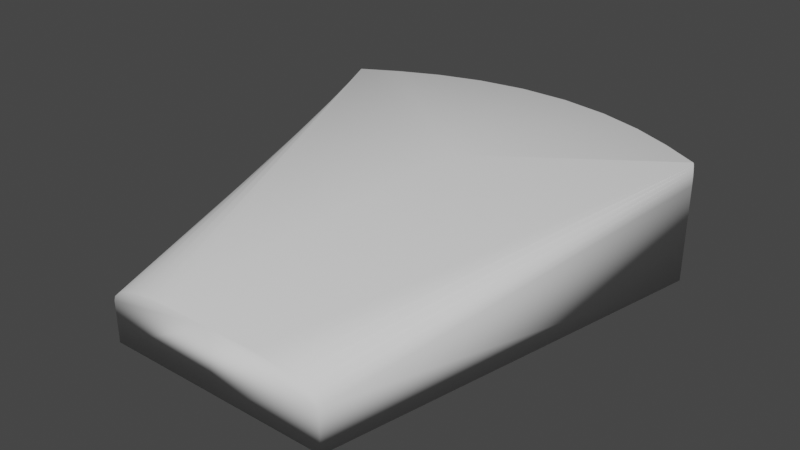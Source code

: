 # Source: 3dEffectModels.blend  (saved by Blender 3.6.13; exported with 4.5.12 LTS)
import bpy
from mathutils import Matrix  # noqa: F401  (used for matrix-valued properties, if any)

bpy.ops.wm.read_factory_settings(use_empty=True)
scene = bpy.context.scene
scene.name = 'Scene'

# ---- collections
col_collection = bpy.data.collections.new('Collection'); scene.collection.children.link(col_collection)

# ---- world
world_world = bpy.data.worlds.new('World'); scene.world = world_world
world_world.use_nodes = True; world_world.node_tree.nodes.clear()
_N = world_world.node_tree.nodes; _L = world_world.node_tree.links
n0 = _N.new('ShaderNodeOutputWorld'); n0.name = 'World Output'; n0.location = (300, 300)
n1 = _N.new('ShaderNodeBackground'); n1.name = 'Background'; n1.location = (10, 300)
n1.inputs[0].default_value = (0.05088, 0.05088, 0.05088, 1.0)
_L.new(n1.outputs[0], n0.inputs[0])
n0.is_active_output = True
world_world.color = (0.05088, 0.05088, 0.05088)
world_world.use_sun_shadow = False
world_world.sun_shadow_jitter_overblur = 0.0

# ---- meshes
me_cube = bpy.data.meshes.new('Cube')
me_cube.from_pydata([(-0.5889, -1.0, -1.0), (-1.0, 1.0, -1.0), (0.5889, -1.0, -1.0), (1.0, 1.0, -1.0), (0.0, -1.0, -1.0), (0.0, -1.0, 0.05718), (-0.9888, 1.006, -1.0), (0.9888, 1.006, -1.0), (0.0, 0.4353, -1.0), (-0.8034, 1.108, -1.0), (-0.601, 1.199, -1.0), (-0.3753, 1.269, -1.0), (-0.1281, 1.308, -1.0), (0.1281, 1.308, -1.0), (0.3753, 1.269, -1.0), (0.601, 1.199, -1.0), (0.8034, 1.108, -1.0), (0.9888, 1.006, 1.0), (-0.9888, 1.006, 1.0), (0.0, 0.5048, 0.7762), (0.8034, 1.108, 1.0), (0.601, 1.199, 1.0), (0.3753, 1.269, 1.0), (0.1281, 1.308, 1.0), (-0.1281, 1.308, 1.0), (-0.3753, 1.269, 1.0), (-0.601, 1.199, 1.0), (-0.8034, 1.108, 1.0), (-0.2558, -1.0, 0.05718), (-0.5889, -1.0, -0.3035), (-0.3299, -1.0, 0.04814), (-0.4003, -1.0, 0.02146), (-0.4635, -1.0, -0.02151), (-0.5162, -1.0, -0.07863), (-0.5559, -1.0, -0.147), (-0.5806, -1.0, -0.2233), (-1.0, 1.0, 0.6393), (-0.9888, 1.006, 1.0), (-0.9997, 1.0, 0.7196), (-0.9989, 1.001, 0.7958), (-0.9976, 1.001, 0.8642), (-0.9958, 1.002, 0.9213), (-0.9937, 1.004, 0.9643), (-0.9913, 1.005, 0.991), (0.5889, -1.0, -0.3035), (0.2558, -1.0, 0.05718), (0.5806, -1.0, -0.2233), (0.5559, -1.0, -0.147), (0.5162, -1.0, -0.07863), (0.4635, -1.0, -0.02151), (0.4003, -1.0, 0.02146), (0.3299, -1.0, 0.04814), (0.9888, 1.006, 1.0), (1.0, 1.0, 0.6393), (0.9913, 1.005, 0.991), (0.9937, 1.004, 0.9643), (0.9958, 1.002, 0.9213), (0.9976, 1.001, 0.8642), (0.9989, 1.001, 0.7958), (0.9997, 1.0, 0.7196)], [], [(19, 18, 37, 28, 5), (7, 17, 52, 54, 55, 56, 57, 58, 59, 53, 3), (2, 44, 46, 47, 48, 49, 50, 51, 45, 5, 4), (0, 29, 36, 1), (1, 6, 8, 4, 0), (1, 36, 38, 39, 40, 41, 42, 43, 37, 18, 6), (52, 17, 19, 5, 45), (8, 7, 3, 2, 4), (6, 9, 8), (9, 10, 8), (10, 11, 8), (11, 12, 8), (12, 13, 8), (13, 14, 8), (14, 15, 8), (15, 16, 8), (16, 7, 8), (17, 20, 19), (20, 21, 19), (21, 22, 19), (22, 23, 19), (23, 24, 19), (24, 25, 19), (25, 26, 19), (26, 27, 19), (27, 18, 19), (17, 7, 16, 20), (20, 16, 15, 21), (21, 15, 14, 22), (22, 14, 13, 23), (23, 13, 12, 24), (24, 12, 11, 25), (25, 11, 10, 26), (26, 10, 9, 27), (27, 9, 6, 18), (3, 53, 44, 2), (28, 37, 43, 30), (30, 43, 42, 31), (31, 42, 41, 32), (32, 41, 40, 33), (33, 40, 39, 34), (34, 39, 38, 35), (35, 38, 36, 29), (52, 45, 51, 54), (54, 51, 50, 55), (55, 50, 49, 56), (56, 49, 48, 57), (57, 48, 47, 58), (58, 47, 46, 59), (59, 46, 44, 53), (4, 5, 28, 30, 31, 32, 33, 34, 35, 29, 0)])
me_cube.polygons.foreach_set('use_smooth', [True] * 51)
_uv = me_cube.uv_layers.new(name='UVMap')
_uv.uv.foreach_set('vector', [0.75, 0.604, 0.8736, 0.5, 0.8736, 0.5, 0.8043, 0.75, 0.75, 0.75, 0.375, 0.4986, 0.625, 0.4986, 0.625, 0.4986, 0.6254, 0.4999, 0.6242, 0.5008, 0.6223, 0.5021, 0.608, 0.4998, 0.5995, 0.4999, 0.5899, 0.5, 0.5799, 0.5, 0.375, 0.5, 0.375, 0.75, 0.5397, 0.75, 0.5587, 0.7518, 0.5767, 0.757, 0.5929, 0.7654, 0.6064, 0.7766, 0.6166, 0.79, 0.6229, 0.805, 0.625, 0.8207, 0.625, 0.875, 0.375, 0.875, 0.375, 0.0, 0.5397, 0.0, 0.5799, 0.25, 0.375, 0.25, 0.125, 0.5, 0.1264, 0.5, 0.25, 0.6108, 0.25, 0.75, 0.125, 0.75, 0.375, 0.25, 0.5799, 0.25, 0.5899, 0.25, 0.5995, 0.2501, 0.608, 0.2503, 0.6152, 0.2505, 0.6205, 0.2508, 0.6239, 0.2511, 0.625, 0.2514, 0.625, 0.2514, 0.375, 0.2514, 0.6264, 0.5, 0.6264, 0.5, 0.75, 0.604, 0.75, 0.75, 0.6957, 0.75, 0.25, 0.6108, 0.3736, 0.5, 0.375, 0.5, 0.375, 0.75, 0.25, 0.75, 0.1264, 0.5, 0.1495, 0.5005, 0.25, 0.6108, 0.1495, 0.5005, 0.1746, 0.5032, 0.25, 0.6108, 0.1746, 0.5032, 0.2026, 0.5092, 0.25, 0.6108, 0.2026, 0.5092, 0.25, 0.5261, 0.25, 0.6108, 0.25, 0.5261, 0.25, 0.5261, 0.25, 0.6108, 0.25, 0.5261, 0.25, 0.5299, 0.25, 0.6108, 0.25, 0.5299, 0.25, 0.5367, 0.25, 0.6108, 0.25, 0.5367, 0.25, 0.5454, 0.25, 0.6108, 0.25, 0.5454, 0.25, 0.5553, 0.25, 0.6108, 0.625, 0.375, 0.625, 0.425, 0.576, 0.317, 0.625, 0.425, 0.625, 0.4109, 0.576, 0.317, 0.625, 0.4109, 0.625, 0.3935, 0.576, 0.317, 0.625, 0.3935, 0.625, 0.3725, 0.576, 0.317, 0.625, 0.3725, 0.625, 0.3484, 0.576, 0.317, 0.625, 0.3484, 0.625, 0.3231, 0.576, 0.317, 0.625, 0.3231, 0.625, 0.2982, 0.576, 0.317, 0.625, 0.2982, 0.625, 0.2743, 0.576, 0.317, 0.625, 0.2743, 0.625, 0.2514, 0.576, 0.317, 0.625, 0.4986, 0.375, 0.4986, 0.375, 0.4757, 0.625, 0.4757, 0.625, 0.4757, 0.375, 0.4757, 0.375, 0.4518, 0.625, 0.4518, 0.625, 0.4518, 0.375, 0.4518, 0.375, 0.4269, 0.625, 0.4269, 0.625, 0.4269, 0.375, 0.4269, 0.375, 0.4016, 0.625, 0.4016, 0.625, 0.4016, 0.375, 0.4016, 0.375, 0.3484, 0.625, 0.3484, 0.625, 0.3484, 0.375, 0.3484, 0.375, 0.3231, 0.625, 0.3231, 0.625, 0.3231, 0.375, 0.3231, 0.375, 0.2982, 0.625, 0.2982, 0.625, 0.2982, 0.375, 0.2982, 0.375, 0.2743, 0.625, 0.2743, 0.625, 0.2743, 0.375, 0.2743, 0.375, 0.2514, 0.625, 0.2514, 0.375, 0.5, 0.5799, 0.5, 0.5397, 0.75, 0.375, 0.75, 0.8043, 0.75, 0.8736, 0.5, 0.8738, 0.5004, 0.8199, 0.7504, 0.8199, 0.7504, 0.8738, 0.5004, 0.874, 0.5015, 0.8345, 0.7514, 0.8345, 0.7514, 0.874, 0.5015, 0.875, 0.5035, 0.875, 0.75, 0.625, 0.0, 0.625, 0.2465, 0.608, 0.2501, 0.5936, -0.001791, 0.5936, -0.001791, 0.608, 0.2501, 0.5995, 0.25, 0.577, -0.0008131, 0.577, -0.0008131, 0.5995, 0.25, 0.5899, 0.25, 0.5588, -0.0002059, 0.5588, -0.0002059, 0.5899, 0.25, 0.5799, 0.25, 0.5397, 0.0, 0.6264, 0.5, 0.6957, 0.75, 0.6801, 0.7504, 0.6254, 0.4999, 0.6254, 0.4999, 0.6801, 0.7504, 0.6655, 0.7514, 0.6242, 0.5008, 0.6242, 0.5008, 0.6655, 0.7514, 0.6527, 0.753, 0.6223, 0.5021, 0.6223, 0.5021, 0.6527, 0.753, 0.5936, 0.7518, 0.608, 0.4998, 0.608, 0.4998, 0.5936, 0.7518, 0.577, 0.7508, 0.5995, 0.4999, 0.5995, 0.4999, 0.577, 0.7508, 0.5588, 0.7502, 0.5899, 0.5, 0.5899, 0.5, 0.5588, 0.7502, 0.5397, 0.75, 0.5799, 0.5, 0.375, 0.875, 0.625, 0.875, 0.625, 0.9293, 0.6229, 0.945, 0.6166, 0.96, 0.6064, 0.9734, 0.5929, 0.9846, 0.5767, 0.993, 0.5587, 0.9982, 0.5397, 1.0, 0.375, 1.0])
me_cube.update()

# ---- objects
ob_cube = bpy.data.objects.new('Cube', me_cube)

# ---- transforms, parenting, visibility, modifiers, constraints
ob_cube.location = (0.0, 0.0, 0.3122)
ob_cube.scale = (1.0, 1.006, 0.2995)

# ---- collection membership
col_collection.objects.link(ob_cube)

# ---- scene / render settings (as saved in the file)
scene.frame_start = 1; scene.frame_end = 250; scene.frame_set(1)
scene.render.engine = 'BLENDER_EEVEE_NEXT'
scene.cycles.sampling_pattern = 'TABULATED_SOBOL'
scene.view_settings.view_transform = 'Filmic'
bpy.context.view_layer.update()

# ---- added for rendering (the .blend has no active camera and no usable light): camera, sun
cam_auto = bpy.data.cameras.new('AutoCamera')
cam_auto.lens = 50.0
cam_auto.sensor_width = 36.0
cam_auto.clip_end = 1000.0
ob_auto_camera = bpy.data.objects.new('AutoCamera', cam_auto)
scene.collection.objects.link(ob_auto_camera)
ob_auto_camera.location = (2.88861, -3.3115, 2.62307)
ob_auto_camera.rotation_euler = (1.09748, -7.21219e-08, 0.694738)
scene.camera = ob_auto_camera
light_auto_sun = bpy.data.lights.new('AutoSun', 'SUN')
light_auto_sun.energy = 3.0
light_auto_sun.angle = 0.0523599
ob_auto_sun = bpy.data.objects.new('AutoSun', light_auto_sun)
scene.collection.objects.link(ob_auto_sun)
ob_auto_sun.rotation_euler = (0.872665, 0.174533, 0.523599)
bpy.context.view_layer.update()
